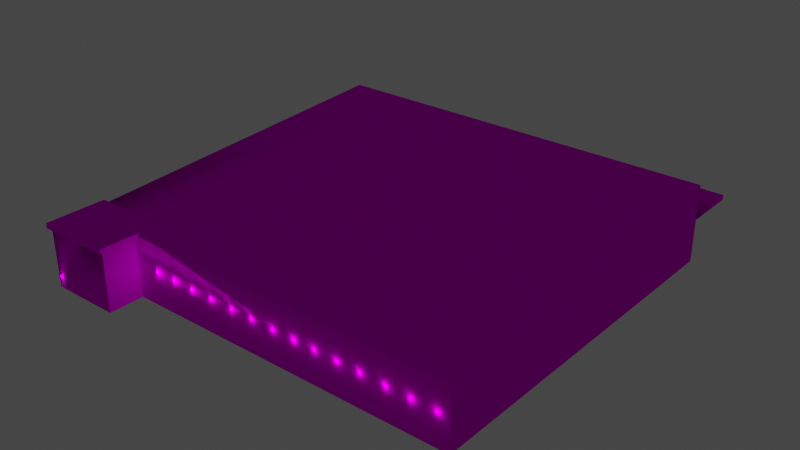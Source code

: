 # Source: object.blend  (saved by Blender 2.82.7; exported with 4.5.12 LTS)
import bpy
from mathutils import Matrix  # noqa: F401  (used for matrix-valued properties, if any)

bpy.ops.wm.read_factory_settings(use_empty=True)
scene = bpy.context.scene
scene.name = 'Scene'

# ---- collections
col_collection = bpy.data.collections.new('Collection'); scene.collection.children.link(col_collection)

# ---- images (referenced by path relative to the original .blend; pixels are not part of the script)
import os
ASSET_DIR = os.environ.get("B2B_ASSET_DIR", "")  # directory of the original .blend (textures are referenced by path, not embedded)
HERE = os.path.dirname(os.path.abspath(__file__))  # packed textures are extracted next to this script under _unpacked/

def load_image(name, relpath, width, height, colorspace="sRGB"):
    """Load a texture the original file referenced (path relative to the .blend, or extracted next to this script)."""
    p = next((c for c in (os.path.join(HERE, relpath), os.path.join(ASSET_DIR, relpath)) if relpath and os.path.exists(c)), "")
    if p:
        img = bpy.data.images.load(p, check_existing=True)
        img.name = name
    else:  # same state as the original file: an image datablock whose file is absent (Cycles renders it pink)
        img = bpy.data.images.new(name, width, height)
        img.source = "FILE"
        img.filepath = "//" + (relpath or name)
    img.colorspace_settings.name = colorspace
    return img
img_eblg_cargo_png = load_image('EBLG_Cargo.png', 'EBLG_Cargo.png', 1024, 1024, 'sRGB')

# ---- materials (node trees are filled in below, after node groups)
mat_default_006 = bpy.data.materials.new('Default.006')
mat_default_006.use_transparent_shadow = False
mat_default_006.diffuse_color = (1.0, 1.0, 1.0, 1.0)
mat_default_006.roughness = 0.0
mat_default_006.specular_intensity = 0.0

# ---- node groups
ng_auto_smooth = bpy.data.node_groups.new('Auto Smooth', 'GeometryNodeTree')
_s = ng_auto_smooth.interface.new_socket(name='Geometry', in_out='OUTPUT', socket_type='NodeSocketGeometry')
_s = ng_auto_smooth.interface.new_socket(name='Geometry', in_out='INPUT', socket_type='NodeSocketGeometry')
_s = ng_auto_smooth.interface.new_socket(name='Angle', in_out='INPUT', socket_type='NodeSocketFloat')
_s.subtype = 'ANGLE'
_s.min_value = 0.0
_s.max_value = 3.142
ng_auto_smooth.is_modifier = True
_N = ng_auto_smooth.nodes; _L = ng_auto_smooth.links
n0 = _N.new('NodeGroupOutput'); n0.name = 'Group Output'; n0.location = (480, -100)
n1 = _N.new('NodeGroupInput'); n1.name = 'Group Input'; n1.location = (-420, -300)
n2 = _N.new('NodeGroupInput'); n2.name = 'Group Input.001'; n2.location = (-60, -100)
n3 = _N.new('GeometryNodeSetShadeSmooth'); n3.name = 'Set Shade Smooth'; n3.location = (120, -100)
n3.domain = 'EDGE'
n4 = _N.new('GeometryNodeSetShadeSmooth'); n4.name = 'Set Shade Smooth.001'; n4.location = (300, -100)
n5 = _N.new('GeometryNodeInputMeshEdgeAngle'); n5.name = 'Edge Angle'; n5.location = (-420, -220)
n6 = _N.new('GeometryNodeInputEdgeSmooth'); n6.name = 'Is Edge Smooth'; n6.location = (-60, -160)
n7 = _N.new('GeometryNodeInputShadeSmooth'); n7.name = 'Is Face Smooth'; n7.location = (-240, -340)
n8 = _N.new('FunctionNodeBooleanMath'); n8.name = 'Boolean Math'; n8.location = (-60, -220)
n9 = _N.new('FunctionNodeCompare'); n9.name = 'Compare'; n9.location = (-240, -180)
n9.operation = 'LESS_EQUAL'
_L.new(n5.outputs[0], n9.inputs[0])
_L.new(n4.outputs[0], n0.inputs[0])
_L.new(n1.outputs[1], n9.inputs[1])
_L.new(n9.outputs[0], n8.inputs[0])
_L.new(n7.outputs[0], n8.inputs[1])
_L.new(n2.outputs[0], n3.inputs[0])
_L.new(n6.outputs[0], n3.inputs[1])
_L.new(n3.outputs[0], n4.inputs[0])
_L.new(n8.outputs[0], n3.inputs[2])
n0.is_active_output = True

# ---- material node trees
mat_default_006.use_nodes = True; mat_default_006.node_tree.nodes.clear()
_N = mat_default_006.node_tree.nodes; _L = mat_default_006.node_tree.links
n0 = _N.new('ShaderNodeOutputMaterial'); n0.name = 'Material Output'; n0.location = (300, 300)
n1 = _N.new('ShaderNodeBsdfPrincipled'); n1.name = 'Principled BSDF'; n1.location = (10, 300)
n1.distribution = 'GGX'
n1.subsurface_method = 'BURLEY'
n1.inputs[3].default_value = 1.45
n1.inputs[13].default_value = 0.0
n1.inputs[27].default_value = (0.0, 0.0, 0.0, 1.0)
n1.inputs[28].default_value = 1.0
n2 = _N.new('ShaderNodeTexImage'); n2.name = 'Image Texture'; n2.location = (0, 0)
n2.image = img_eblg_cargo_png
_L.new(n1.outputs[0], n0.inputs[0])
_L.new(n2.outputs[0], n1.inputs[0])
n0.is_active_output = True

# ---- world
world_world = bpy.data.worlds.new('World'); scene.world = world_world
world_world.use_nodes = True; world_world.node_tree.nodes.clear()
_N = world_world.node_tree.nodes; _L = world_world.node_tree.links
n0 = _N.new('ShaderNodeOutputWorld'); n0.name = 'World Output'; n0.location = (300, 300)
n1 = _N.new('ShaderNodeBackground'); n1.name = 'Background'; n1.location = (10, 300)
n1.inputs[0].default_value = (0.05088, 0.05088, 0.05088, 1.0)
_L.new(n1.outputs[0], n0.inputs[0])
n0.is_active_output = True
world_world.color = (0.05088, 0.05088, 0.05088)
world_world.use_sun_shadow = False
world_world.sun_shadow_jitter_overblur = 0.0

# ---- lights
light_light_name_amb_street_light3_042 = bpy.data.lights.new('light_name=amb_street_light3.042', 'POINT')
light_light_name_amb_street_light3_042.transmission_factor = 0.0
light_light_name_amb_street_light3_042.energy = 200.0
light_light_name_amb_street_light3_042.shadow_soft_size = 0.25
light_light_name_amb_street_light3_042.shadow_maximum_resolution = 0.006
light_light_name_amb_street_light3_042.use_absolute_resolution = True
light_light_name_amb_street_light3_043 = bpy.data.lights.new('light_name=amb_street_light3.043', 'POINT')
light_light_name_amb_street_light3_043.transmission_factor = 0.0
light_light_name_amb_street_light3_043.energy = 200.0
light_light_name_amb_street_light3_043.shadow_soft_size = 0.25
light_light_name_amb_street_light3_043.shadow_maximum_resolution = 0.006
light_light_name_amb_street_light3_043.use_absolute_resolution = True
light_light_name_amb_street_light3_044 = bpy.data.lights.new('light_name=amb_street_light3.044', 'POINT')
light_light_name_amb_street_light3_044.transmission_factor = 0.0
light_light_name_amb_street_light3_044.energy = 200.0
light_light_name_amb_street_light3_044.shadow_soft_size = 0.25
light_light_name_amb_street_light3_044.shadow_maximum_resolution = 0.006
light_light_name_amb_street_light3_044.use_absolute_resolution = True
light_light_name_amb_street_light3_045 = bpy.data.lights.new('light_name=amb_street_light3.045', 'POINT')
light_light_name_amb_street_light3_045.transmission_factor = 0.0
light_light_name_amb_street_light3_045.energy = 200.0
light_light_name_amb_street_light3_045.shadow_soft_size = 0.25
light_light_name_amb_street_light3_045.shadow_maximum_resolution = 0.006
light_light_name_amb_street_light3_045.use_absolute_resolution = True
light_light_name_amb_street_light3_046 = bpy.data.lights.new('light_name=amb_street_light3.046', 'POINT')
light_light_name_amb_street_light3_046.transmission_factor = 0.0
light_light_name_amb_street_light3_046.energy = 200.0
light_light_name_amb_street_light3_046.shadow_soft_size = 0.25
light_light_name_amb_street_light3_046.shadow_maximum_resolution = 0.006
light_light_name_amb_street_light3_046.use_absolute_resolution = True
light_light_name_amb_street_light3_047 = bpy.data.lights.new('light_name=amb_street_light3.047', 'POINT')
light_light_name_amb_street_light3_047.transmission_factor = 0.0
light_light_name_amb_street_light3_047.energy = 200.0
light_light_name_amb_street_light3_047.shadow_soft_size = 0.25
light_light_name_amb_street_light3_047.shadow_maximum_resolution = 0.006
light_light_name_amb_street_light3_047.use_absolute_resolution = True
light_light_name_amb_street_light3_048 = bpy.data.lights.new('light_name=amb_street_light3.048', 'POINT')
light_light_name_amb_street_light3_048.transmission_factor = 0.0
light_light_name_amb_street_light3_048.energy = 200.0
light_light_name_amb_street_light3_048.shadow_soft_size = 0.25
light_light_name_amb_street_light3_048.shadow_maximum_resolution = 0.006
light_light_name_amb_street_light3_048.use_absolute_resolution = True
light_light_name_amb_street_light3_049 = bpy.data.lights.new('light_name=amb_street_light3.049', 'POINT')
light_light_name_amb_street_light3_049.transmission_factor = 0.0
light_light_name_amb_street_light3_049.energy = 200.0
light_light_name_amb_street_light3_049.shadow_soft_size = 0.25
light_light_name_amb_street_light3_049.shadow_maximum_resolution = 0.006
light_light_name_amb_street_light3_049.use_absolute_resolution = True
light_light_name_amb_street_light3_050 = bpy.data.lights.new('light_name=amb_street_light3.050', 'POINT')
light_light_name_amb_street_light3_050.transmission_factor = 0.0
light_light_name_amb_street_light3_050.energy = 200.0
light_light_name_amb_street_light3_050.shadow_soft_size = 0.25
light_light_name_amb_street_light3_050.shadow_maximum_resolution = 0.006
light_light_name_amb_street_light3_050.use_absolute_resolution = True
light_light_name_amb_street_light3_051 = bpy.data.lights.new('light_name=amb_street_light3.051', 'POINT')
light_light_name_amb_street_light3_051.transmission_factor = 0.0
light_light_name_amb_street_light3_051.energy = 200.0
light_light_name_amb_street_light3_051.shadow_soft_size = 0.25
light_light_name_amb_street_light3_051.shadow_maximum_resolution = 0.006
light_light_name_amb_street_light3_051.use_absolute_resolution = True
light_light_name_amb_street_light3_052 = bpy.data.lights.new('light_name=amb_street_light3.052', 'POINT')
light_light_name_amb_street_light3_052.transmission_factor = 0.0
light_light_name_amb_street_light3_052.energy = 200.0
light_light_name_amb_street_light3_052.shadow_soft_size = 0.25
light_light_name_amb_street_light3_052.shadow_maximum_resolution = 0.006
light_light_name_amb_street_light3_052.use_absolute_resolution = True
light_light_name_amb_street_light3_053 = bpy.data.lights.new('light_name=amb_street_light3.053', 'POINT')
light_light_name_amb_street_light3_053.transmission_factor = 0.0
light_light_name_amb_street_light3_053.energy = 200.0
light_light_name_amb_street_light3_053.shadow_soft_size = 0.25
light_light_name_amb_street_light3_053.shadow_maximum_resolution = 0.006
light_light_name_amb_street_light3_053.use_absolute_resolution = True
light_light_name_amb_street_light3_054 = bpy.data.lights.new('light_name=amb_street_light3.054', 'POINT')
light_light_name_amb_street_light3_054.transmission_factor = 0.0
light_light_name_amb_street_light3_054.energy = 200.0
light_light_name_amb_street_light3_054.shadow_soft_size = 0.25
light_light_name_amb_street_light3_054.shadow_maximum_resolution = 0.006
light_light_name_amb_street_light3_054.use_absolute_resolution = True
light_light_name_amb_street_light3_055 = bpy.data.lights.new('light_name=amb_street_light3.055', 'POINT')
light_light_name_amb_street_light3_055.transmission_factor = 0.0
light_light_name_amb_street_light3_055.energy = 200.0
light_light_name_amb_street_light3_055.shadow_soft_size = 0.25
light_light_name_amb_street_light3_055.shadow_maximum_resolution = 0.006
light_light_name_amb_street_light3_055.use_absolute_resolution = True
light_light_name_amb_street_light3_056 = bpy.data.lights.new('light_name=amb_street_light3.056', 'POINT')
light_light_name_amb_street_light3_056.transmission_factor = 0.0
light_light_name_amb_street_light3_056.energy = 200.0
light_light_name_amb_street_light3_056.shadow_soft_size = 0.25
light_light_name_amb_street_light3_056.shadow_maximum_resolution = 0.006
light_light_name_amb_street_light3_056.use_absolute_resolution = True
light_light_name_amb_street_light3_057 = bpy.data.lights.new('light_name=amb_street_light3.057', 'POINT')
light_light_name_amb_street_light3_057.transmission_factor = 0.0
light_light_name_amb_street_light3_057.energy = 200.0
light_light_name_amb_street_light3_057.shadow_soft_size = 0.25
light_light_name_amb_street_light3_057.shadow_maximum_resolution = 0.006
light_light_name_amb_street_light3_057.use_absolute_resolution = True
light_light_name_amb_street_light3_058 = bpy.data.lights.new('light_name=amb_street_light3.058', 'POINT')
light_light_name_amb_street_light3_058.transmission_factor = 0.0
light_light_name_amb_street_light3_058.energy = 200.0
light_light_name_amb_street_light3_058.shadow_soft_size = 0.25
light_light_name_amb_street_light3_058.shadow_maximum_resolution = 0.006
light_light_name_amb_street_light3_058.use_absolute_resolution = True
light_light_name_amb_street_light3_059 = bpy.data.lights.new('light_name=amb_street_light3.059', 'POINT')
light_light_name_amb_street_light3_059.transmission_factor = 0.0
light_light_name_amb_street_light3_059.energy = 200.0
light_light_name_amb_street_light3_059.shadow_soft_size = 0.25
light_light_name_amb_street_light3_059.shadow_maximum_resolution = 0.006
light_light_name_amb_street_light3_059.use_absolute_resolution = True
light_light_name_amb_street_light3_060 = bpy.data.lights.new('light_name=amb_street_light3.060', 'POINT')
light_light_name_amb_street_light3_060.transmission_factor = 0.0
light_light_name_amb_street_light3_060.energy = 200.0
light_light_name_amb_street_light3_060.shadow_soft_size = 0.25
light_light_name_amb_street_light3_060.shadow_maximum_resolution = 0.006
light_light_name_amb_street_light3_060.use_absolute_resolution = True
light_light_name_amb_street_light3_061 = bpy.data.lights.new('light_name=amb_street_light3.061', 'POINT')
light_light_name_amb_street_light3_061.transmission_factor = 0.0
light_light_name_amb_street_light3_061.energy = 200.0
light_light_name_amb_street_light3_061.shadow_soft_size = 0.25
light_light_name_amb_street_light3_061.shadow_maximum_resolution = 0.006
light_light_name_amb_street_light3_061.use_absolute_resolution = True
light_light_name_amb_street_light3_062 = bpy.data.lights.new('light_name=amb_street_light3.062', 'POINT')
light_light_name_amb_street_light3_062.transmission_factor = 0.0
light_light_name_amb_street_light3_062.energy = 200.0
light_light_name_amb_street_light3_062.shadow_soft_size = 0.25
light_light_name_amb_street_light3_062.shadow_maximum_resolution = 0.006
light_light_name_amb_street_light3_062.use_absolute_resolution = True
light_light_name_amb_street_light3_063 = bpy.data.lights.new('light_name=amb_street_light3.063', 'POINT')
light_light_name_amb_street_light3_063.transmission_factor = 0.0
light_light_name_amb_street_light3_063.energy = 200.0
light_light_name_amb_street_light3_063.shadow_soft_size = 0.25
light_light_name_amb_street_light3_063.shadow_maximum_resolution = 0.006
light_light_name_amb_street_light3_063.use_absolute_resolution = True

# ---- meshes
me_poly_os_0_006 = bpy.data.meshes.new('poly_os=0.006')
me_poly_os_0_006.from_pydata([(40.75, 12.0, 38.01), (40.75, 12.0, 45.01), (40.75, 12.0, 45.99), (26.95, 15.27, -30.27), (2.784, 15.28, -30.48), (28.62, 12.39, 29.81), (-25.26, 15.28, -30.36), (-28.49, 12.17, 34.47), (-40.75, 6.199e-06, -34.99), (40.75, 6.199e-06, 38.01), (15.42, 6.199e-06, 38.01), (40.75, 6.199e-06, -0.565), (40.75, 6.199e-06, 34.69), (39.66, 12.41, 44.89), (26.84, 12.41, 44.89), (26.84, 13.0, 44.89), (26.84, 13.0, 34.95), (26.84, 12.41, 34.95), (25.75, 12.2, 33.85), (25.75, 13.0, 33.85), (40.75, 13.0, 33.85), (40.75, 12.2, 33.85), (-40.75, 6.823, 38.01), (-8.349, 6.199e-06, 38.01), (-8.349, 6.823, 38.01), (15.42, 5.306, 38.01), (24.31, 6.199e-06, 38.01), (26.75, 6.199e-06, 38.01), (40.75, 8.52, -34.99), (40.75, 8.52, -45.99), (-40.75, 8.5, -34.99), (-40.75, 14.5, -34.99), (-12.44, 12.0, 38.01), (40.75, 14.5, -34.99), (25.75, 13.0, 45.99), (25.75, 12.0, 45.99), (40.75, 13.0, 45.99), (39.66, 13.0, 34.95), (26.75, 6.823, 38.01), (26.75, 6.199e-06, 45.01), (26.75, 12.0, 45.01), (25.75, 12.0, 33.85), (25.75, 12.0, 38.01), (26.75, 12.0, 38.01), (40.75, 8.5, -34.99), (40.75, 6.199e-06, -34.99), (-34.63, 8.5, -45.99), (40.75, 8.5, -45.99), (-1.498, 8.5, -45.99), (-40.75, 8.5, -45.99), (-40.75, 9.5, -45.99), (40.75, 15.5, -34.99), (40.75, 9.5, -45.99), (31.62, 8.5, -45.99), (40.75, 9.5, -34.99), (39.66, 12.41, 34.95), (39.66, 13.0, 44.89), (-25.58, 9.5, -34.99), (2.56, 12.69, 34.51), (-0.6798, 12.17, 34.49), (2.784, 15.8, -30.45), (-0.3058, 15.8, -30.45), (2.56, 12.17, 34.49), (-1.498, 9.5, -45.99), (-34.63, 9.5, -45.99), (-0.3058, 15.28, -30.48), (-0.6798, 12.69, 34.51), (29.95, 15.27, -30.27), (26.95, 15.68, -30.25), (26.29, 12.8, 29.83), (-40.75, 12.0, 38.01), (26.29, 12.39, 29.81), (29.95, 15.68, -30.25), (28.62, 12.8, 29.83), (-25.26, 15.79, -30.34), (-28.03, 15.79, -30.34), (18.66, 12.0, 38.01), (-25.75, 12.17, 34.47), (-25.75, 12.68, 34.5), (-28.49, 12.68, 34.5), (4.924, 9.5, -34.99), (-26.97, 9.5, -34.99), (40.75, 12.16, 34.69), (40.75, 6.199e-06, 45.01), (-28.03, 15.28, -30.36), (-40.75, 12.0, -34.99), (-40.75, 9.5, -34.99), (-40.75, 15.5, -34.99), (31.62, 9.5, -45.99), (-40.75, 6.199e-06, 38.01), (24.23, 5.307, 37.85)], [], [(36, 2, 1, 0, 82, 21, 20), (8, 30, 44, 45), (32, 76, 4, 62, 59, 65, 6, 77, 7), (8, 89, 22, 70, 87), (43, 71, 3, 42), (12, 9, 11), (11, 9, 45), (14, 13, 55, 17), (56, 37, 55, 13), (4, 65, 61, 60), (71, 69, 68, 3), (68, 69, 73, 72), (71, 5, 73, 69), (11, 45, 51, 21, 82, 12), (59, 62, 58, 66), (59, 66, 61, 65), (54, 28, 29, 52), (24, 38, 43, 76, 32, 70, 22), (18, 19, 20, 21), (14, 17, 16, 15), (27, 38, 24, 23, 10, 25, 90, 26), (57, 80, 54, 52, 88, 63, 64, 50, 86, 81), (80, 54, 57), (57, 54, 81), (81, 54, 86), (15, 16, 19, 34), (8, 86, 30), (8, 85, 86), (8, 31, 85), (8, 87, 31), (44, 28, 45), (28, 54, 45), (54, 33, 45), (33, 51, 45), (2, 36, 34, 35), (16, 37, 56, 15, 34, 36, 20, 19), (38, 27, 43), (18, 41, 19), (35, 34, 19, 41, 42), (35, 42, 43, 40, 1, 2), (42, 76, 43), (4, 76, 42, 3, 67, 5, 71, 43, 0, 51, 87, 70, 32, 7, 84, 6, 65), (51, 0, 82, 21), (86, 50, 49, 30), (44, 30, 86, 54, 28), (72, 73, 5, 67), (47, 53, 88, 52, 29), (74, 78, 77, 6), (83, 1, 40, 39), (43, 40, 1, 0), (26, 90, 25, 10), (55, 37, 16, 17), (40, 43, 27, 39), (14, 15, 56, 13), (28, 44, 47, 29), (48, 46, 64, 63), (60, 58, 62, 4), (87, 51, 33, 54, 80, 57, 81, 86, 85, 31), (7, 79, 75, 84), (6, 84, 75, 74), (7, 77, 78, 79), (67, 3, 68, 72), (75, 79, 78, 74), (23, 24, 22, 89), (46, 49, 50, 64), (82, 0, 1, 83, 9, 12), (53, 48, 63, 88), (44, 30, 49, 46, 48, 53, 47), (61, 66, 58, 60)])
me_poly_os_0_006.polygons.foreach_set('use_smooth', [True] * 69)
_uv = me_poly_os_0_006.uv_layers.new(name='UVMap')
_uv.uv.foreach_set('vector', [0.3285, 0.7948, 0.3285, 0.8099, 0.3431, 0.81, 0.4488, 0.8102, 0.499, 0.8079, 0.5116, 0.8074, 0.5117, 0.7953, 0.8024, 0.2216, 0.804, 0.1385, 1.578, 0.1385, 1.577, 0.2216, 0.946, 0.3957, 0.8878, 0.3956, 0.9179, 0.2673, 0.918, 0.389, 0.924, 0.389, 0.9236, 0.2674, 0.9703, 0.2677, 0.9709, 0.3891, 0.9761, 0.3891, 0.01445, 0.8167, 0.5205, 0.8167, 0.5205, 0.864, 0.5205, 0.8999, 0.01445, 0.9242, 0.8727, 0.3955, 0.8736, 0.3802, 0.8726, 0.2676, 0.8746, 0.3955, 0.0, 0.0, 0.0, 0.0, 0.0, 0.0, 0.0, 0.0, 0.0, 0.0, 0.0, 0.0, 0.8709, 0.4112, 0.8469, 0.4112, 0.847, 0.3926, 0.871, 0.3926, 0.81, 0.3739, 0.8286, 0.374, 0.8286, 0.3751, 0.81, 0.375, 0.7313, 0.3738, 0.7256, 0.3738, 0.7256, 0.3728, 0.7313, 0.3729, 0.8393, 0.3734, 0.8392, 0.3726, 0.9517, 0.3675, 0.9517, 0.3682, 0.8726, 0.2676, 0.8736, 0.3802, 0.8692, 0.3801, 0.867, 0.2676, 0.8736, 0.3742, 0.8693, 0.3742, 0.8693, 0.3734, 0.8736, 0.3734, 0.2748, 0.8219, 0.5287, 0.8219, 0.5287, 0.9362, 0.02092, 0.9118, 0.01477, 0.9115, 0.01477, 0.8219, 0.9241, 0.3743, 0.918, 0.3743, 0.918, 0.3733, 0.9241, 0.3733, 0.8305, 0.3738, 0.8305, 0.3728, 0.952, 0.3673, 0.952, 0.3682, 0.2394, 0.8762, 0.2394, 0.891, 0.4055, 0.8914, 0.4055, 0.8766, 0.2797, 0.8514, 0.009864, 0.8514, 0.009864, 0.8912, 0.07205, 0.8912, 0.3112, 0.8912, 0.5288, 0.8912, 0.5288, 0.8514, 0.4299, 0.7893, 0.4299, 0.7772, 0.2035, 0.7767, 0.2035, 0.7888, 0.8358, 0.3751, 0.8171, 0.375, 0.8171, 0.3739, 0.8358, 0.374, 1.009, 0.6169, 1.009, 0.718, 0.4894, 0.718, 0.4894, 0.6169, 0.8415, 0.6169, 0.8415, 0.6955, 0.9721, 0.6955, 0.9732, 0.6169, 0.4351, 0.909, 0.2389, 0.909, 0.008501, 0.909, 0.008501, 0.8382, 0.06723, 0.8382, 0.2802, 0.8382, 0.4933, 0.8382, 0.5327, 0.8382, 0.5327, 0.909, 0.444, 0.909, 0.0, 0.0, 0.0, 0.0, 0.0, 0.0, 0.0, 0.0, 0.0, 0.0, 0.0, 0.0, 0.0, 0.0, 0.0, 0.0, 0.0, 0.0, 0.8709, 0.4112, 0.871, 0.3926, 0.873, 0.3906, 0.873, 0.4133, 0.5354, 0.9787, 0.5357, 0.8353, 0.5357, 0.8504, 0.5354, 0.9787, 0.5358, 0.7975, 0.5357, 0.8353, 0.5354, 0.9787, 0.5359, 0.7598, 0.5358, 0.7975, 0.5354, 0.9787, 0.5359, 0.7447, 0.5359, 0.7598, 0.5294, 0.8691, 0.5295, 0.8688, 0.5291, 0.9974, 0.5295, 0.8688, 0.5295, 0.854, 0.5291, 0.9974, 0.5295, 0.854, 0.5297, 0.7785, 0.5291, 0.9974, 0.5297, 0.7785, 0.5297, 0.7634, 0.5291, 0.9974, 0.499, 0.7595, 0.499, 0.7603, 0.4875, 0.7603, 0.4875, 0.7595, 0.871, 0.3926, 0.847, 0.3926, 0.8469, 0.4112, 0.8709, 0.4112, 0.873, 0.4133, 0.8449, 0.4132, 0.8449, 0.3905, 0.873, 0.3906, 0.6272, 0.8587, 0.626, 0.9254, 0.6282, 0.808, 0.6689, 0.8069, 0.6689, 0.8088, 0.6691, 0.799, 0.5503, 0.8065, 0.5505, 0.7967, 0.6691, 0.799, 0.6689, 0.8088, 0.6282, 0.808, 0.1672, 0.5767, 0.1672, 0.5839, 0.1663, 0.5839, 0.1663, 0.5776, 0.1536, 0.5776, 0.1536, 0.5767, 0.0374, 0.541, 0.1363, 0.5406, 0.0234, 0.5411, 0.9179, 0.2673, 0.8878, 0.3956, 0.8746, 0.3955, 0.8726, 0.2676, 0.867, 0.2676, 0.8692, 0.3801, 0.8736, 0.3802, 0.8727, 0.3955, 0.8465, 0.3955, 0.8469, 0.2587, 0.9993, 0.2591, 0.999, 0.3958, 0.946, 0.3957, 0.9761, 0.3891, 0.9755, 0.2677, 0.9703, 0.2677, 0.9236, 0.2674, 0.8469, 0.2587, 0.8465, 0.3955, 0.8465, 0.3892, 0.8465, 0.3877, 0.1592, 0.84, 0.3253, 0.8404, 0.3252, 0.8555, 0.1592, 0.8551, 0.0, 0.0, 0.0, 0.0, 0.0, 0.0, 0.0, 0.0, 0.0, 0.0, 0.6977, 0.3669, 0.8101, 0.3725, 0.8101, 0.3733, 0.6977, 0.3676, 0.4668, 0.8495, 0.3289, 0.8492, 0.329, 0.8341, 0.4668, 0.8344, 0.4668, 0.8492, 0.6977, 0.3667, 0.819, 0.3728, 0.8189, 0.3738, 0.6977, 0.3676, 0.6897, 0.748, 0.6897, 0.9961, 0.9791, 0.9961, 0.9791, 0.748, 0.1663, 0.5839, 0.1663, 0.5776, 0.1536, 0.5776, 0.1536, 0.5839, 0.4079, 0.484, 0.4097, 0.5678, 0.6151, 0.5678, 0.6151, 0.484, 0.847, 0.3751, 0.847, 0.374, 0.871, 0.3741, 0.871, 0.3752, 0.6897, 0.9961, 0.545, 0.9961, 0.545, 0.748, 0.6897, 0.748, 0.7748, 0.3749, 0.7748, 0.3738, 0.7987, 0.3739, 0.7987, 0.375, 0.3654, 0.7009, 0.3654, 0.7009, 0.3654, 0.6925, 0.3654, 0.6925, 0.5099, 0.845, 0.0098, 0.8437, 0.0098, 0.8286, 0.5099, 0.8299, 0.6967, 0.3666, 0.8182, 0.3727, 0.8182, 0.3737, 0.6967, 0.3676, 0.5307, 0.8913, 0.008014, 0.8913, 0.008014, 0.8849, 0.008014, 0.8528, 0.2378, 0.8528, 0.4334, 0.8528, 0.4423, 0.8528, 0.5307, 0.8528, 0.5307, 0.8688, 0.5307, 0.8849, 0.83, 0.3738, 0.83, 0.3728, 0.9513, 0.3673, 0.9513, 0.3683, 0.6789, 0.3737, 0.6737, 0.3737, 0.6737, 0.3727, 0.6789, 0.3727, 0.9761, 0.3744, 0.971, 0.3744, 0.971, 0.3735, 0.9761, 0.3735, 0.7822, 0.374, 0.7766, 0.3739, 0.7766, 0.3732, 0.7822, 0.3732, 0.9755, 0.2677, 0.9761, 0.3891, 0.9709, 0.3891, 0.9703, 0.2677, 0.4894, 0.6169, 0.4894, 0.718, 0.009395, 0.718, 0.009395, 0.6169, 0.5261, 0.8479, 0.4337, 0.8477, 0.4337, 0.8326, 0.5261, 0.8328, 1.021, 1.002, 0.9511, 0.9988, 0.805, 0.9984, 0.8057, 0.748, 0.9518, 0.7484, 1.021, 0.7485, 0.5261, 0.8503, 0.0262, 0.8491, 0.0263, 0.834, 0.5262, 0.8352, 0.009638, 0.8396, 0.5253, 0.8396, 0.5253, 0.9092, 0.4866, 0.9092, 0.277, 0.9092, 0.06742, 0.9092, 0.009638, 0.9092, 0.9236, 0.2674, 0.924, 0.389, 0.918, 0.389, 0.9179, 0.2673])
me_poly_os_0_006.materials.append(mat_default_006)
me_poly_os_0_006.use_remesh_fix_poles = True
me_poly_os_0_006.use_remesh_preserve_attributes = False
me_poly_os_0_006.use_mirror_vertex_groups = False
me_poly_os_0_006.update()

# ---- objects
ob_eblg_swissportcargo_left_obj = bpy.data.objects.new('EBLG_SwissportCargo_Left.obj', None)
ob_default_lod = bpy.data.objects.new('Default LOD', None)
ob_amb_street_light3 = bpy.data.objects.new('amb_street_light3', light_light_name_amb_street_light3_042)
ob_amb_street_light3_001 = bpy.data.objects.new('amb_street_light3.001', light_light_name_amb_street_light3_043)
ob_amb_street_light3_002 = bpy.data.objects.new('amb_street_light3.002', light_light_name_amb_street_light3_044)
ob_amb_street_light3_003 = bpy.data.objects.new('amb_street_light3.003', light_light_name_amb_street_light3_045)
ob_amb_street_light3_004 = bpy.data.objects.new('amb_street_light3.004', light_light_name_amb_street_light3_046)
ob_amb_street_light3_005 = bpy.data.objects.new('amb_street_light3.005', light_light_name_amb_street_light3_047)
ob_amb_street_light3_006 = bpy.data.objects.new('amb_street_light3.006', light_light_name_amb_street_light3_048)
ob_amb_street_light3_007 = bpy.data.objects.new('amb_street_light3.007', light_light_name_amb_street_light3_049)
ob_amb_street_light3_008 = bpy.data.objects.new('amb_street_light3.008', light_light_name_amb_street_light3_050)
ob_amb_street_light3_009 = bpy.data.objects.new('amb_street_light3.009', light_light_name_amb_street_light3_051)
ob_amb_street_light3_010 = bpy.data.objects.new('amb_street_light3.010', light_light_name_amb_street_light3_052)
ob_amb_street_light3_011 = bpy.data.objects.new('amb_street_light3.011', light_light_name_amb_street_light3_053)
ob_amb_street_light3_012 = bpy.data.objects.new('amb_street_light3.012', light_light_name_amb_street_light3_054)
ob_amb_street_light3_013 = bpy.data.objects.new('amb_street_light3.013', light_light_name_amb_street_light3_055)
ob_amb_street_light3_014 = bpy.data.objects.new('amb_street_light3.014', light_light_name_amb_street_light3_056)
ob_amb_street_light3_015 = bpy.data.objects.new('amb_street_light3.015', light_light_name_amb_street_light3_057)
ob_amb_street_light3_016 = bpy.data.objects.new('amb_street_light3.016', light_light_name_amb_street_light3_058)
ob_amb_street_light3_017 = bpy.data.objects.new('amb_street_light3.017', light_light_name_amb_street_light3_059)
ob_amb_street_light3_018 = bpy.data.objects.new('amb_street_light3.018', light_light_name_amb_street_light3_060)
ob_amb_street_light3_019 = bpy.data.objects.new('amb_street_light3.019', light_light_name_amb_street_light3_061)
ob_amb_street_light3_020 = bpy.data.objects.new('amb_street_light3.020', light_light_name_amb_street_light3_062)
ob_amb_street_light3_021 = bpy.data.objects.new('amb_street_light3.021', light_light_name_amb_street_light3_063)
ob_poly_os_0_hard__blend_yes = bpy.data.objects.new('POLY_OS=0 HARD= BLEND=yes', me_poly_os_0_006)

# ---- transforms, parenting, visibility, modifiers, constraints
ob_eblg_swissportcargo_left_obj.location = (0.0, 0.0, 0.0)
ob_eblg_swissportcargo_left_obj.rotation_euler = (1.571, -0.0, 0.0)
ob_eblg_swissportcargo_left_obj.scale = (-1.0, 1.0, 1.0)
ob_eblg_swissportcargo_left_obj.empty_display_size = 0.01
ob_eblg_swissportcargo_left_obj.lineart.crease_threshold = 0.0
ob_default_lod.parent = ob_eblg_swissportcargo_left_obj
ob_default_lod.location = (0.0, 0.0, 0.0)
ob_default_lod.empty_display_size = 0.01
ob_default_lod.lineart.crease_threshold = 0.0
ob_amb_street_light3.parent = ob_default_lod
ob_amb_street_light3.location = (-38.51, 6.385, 38.01)
ob_amb_street_light3.lineart.crease_threshold = 0.0
ob_amb_street_light3_001.parent = ob_default_lod
ob_amb_street_light3_001.location = (-33.71, 6.43, 38.01)
ob_amb_street_light3_001.lineart.crease_threshold = 0.0
ob_amb_street_light3_002.parent = ob_default_lod
ob_amb_street_light3_002.location = (-29.02, 6.461, 38.01)
ob_amb_street_light3_002.lineart.crease_threshold = 0.0
ob_amb_street_light3_003.parent = ob_default_lod
ob_amb_street_light3_003.location = (-24.03, 6.515, 38.01)
ob_amb_street_light3_003.lineart.crease_threshold = 0.0
ob_amb_street_light3_004.parent = ob_default_lod
ob_amb_street_light3_004.location = (-19.46, 6.531, 38.01)
ob_amb_street_light3_004.lineart.crease_threshold = 0.0
ob_amb_street_light3_005.parent = ob_default_lod
ob_amb_street_light3_005.location = (-14.9, 6.617, 38.01)
ob_amb_street_light3_005.lineart.crease_threshold = 0.0
ob_amb_street_light3_006.parent = ob_default_lod
ob_amb_street_light3_006.location = (-10.58, 6.565, 38.01)
ob_amb_street_light3_006.lineart.crease_threshold = 0.0
ob_amb_street_light3_007.parent = ob_default_lod
ob_amb_street_light3_007.location = (-6.001, 6.625, 38.01)
ob_amb_street_light3_007.lineart.crease_threshold = 0.0
ob_amb_street_light3_008.parent = ob_default_lod
ob_amb_street_light3_008.location = (-1.162, 6.612, 38.01)
ob_amb_street_light3_008.lineart.crease_threshold = 0.0
ob_amb_street_light3_009.parent = ob_default_lod
ob_amb_street_light3_009.location = (3.485, 6.653, 38.01)
ob_amb_street_light3_009.lineart.crease_threshold = 0.0
ob_amb_street_light3_010.parent = ob_default_lod
ob_amb_street_light3_010.location = (8.437, 6.642, 38.01)
ob_amb_street_light3_010.lineart.crease_threshold = 0.0
ob_amb_street_light3_011.parent = ob_default_lod
ob_amb_street_light3_011.location = (13.09, 6.632, 38.01)
ob_amb_street_light3_011.lineart.crease_threshold = 0.0
ob_amb_street_light3_012.parent = ob_default_lod
ob_amb_street_light3_012.location = (17.64, 6.708, 38.01)
ob_amb_street_light3_012.lineart.crease_threshold = 0.0
ob_amb_street_light3_013.parent = ob_default_lod
ob_amb_street_light3_013.location = (21.88, 6.709, 38.01)
ob_amb_street_light3_013.lineart.crease_threshold = 0.0
ob_amb_street_light3_014.parent = ob_default_lod
ob_amb_street_light3_014.location = (39.92, 2.278, 45.01)
ob_amb_street_light3_014.lineart.crease_threshold = 0.0
ob_amb_street_light3_015.parent = ob_default_lod
ob_amb_street_light3_015.location = (35.87, 8.5, -34.99)
ob_amb_street_light3_015.lineart.crease_threshold = 0.0
ob_amb_street_light3_016.parent = ob_default_lod
ob_amb_street_light3_016.location = (25.73, 8.5, -34.99)
ob_amb_street_light3_016.lineart.crease_threshold = 0.0
ob_amb_street_light3_017.parent = ob_default_lod
ob_amb_street_light3_017.location = (15.64, 8.5, -34.99)
ob_amb_street_light3_017.lineart.crease_threshold = 0.0
ob_amb_street_light3_018.parent = ob_default_lod
ob_amb_street_light3_018.location = (5.155, 8.5, -34.99)
ob_amb_street_light3_018.lineart.crease_threshold = 0.0
ob_amb_street_light3_019.parent = ob_default_lod
ob_amb_street_light3_019.location = (-4.816, 8.5, -34.99)
ob_amb_street_light3_019.lineart.crease_threshold = 0.0
ob_amb_street_light3_020.parent = ob_default_lod
ob_amb_street_light3_020.location = (-17.11, 8.5, -34.99)
ob_amb_street_light3_020.lineart.crease_threshold = 0.0
ob_amb_street_light3_021.parent = ob_default_lod
ob_amb_street_light3_021.location = (-28.8, 8.5, -34.99)
ob_amb_street_light3_021.lineart.crease_threshold = 0.0
ob_poly_os_0_hard__blend_yes.parent = ob_default_lod
ob_poly_os_0_hard__blend_yes.location = (0.0, 0.0, 0.0)
ob_poly_os_0_hard__blend_yes.show_transparent = True
ob_poly_os_0_hard__blend_yes.lineart.crease_threshold = 0.0
_m = ob_poly_os_0_hard__blend_yes.modifiers.new('Auto Smooth', 'NODES')
_m.node_group = ng_auto_smooth
_gi = [s.identifier for s in ng_auto_smooth.interface.items_tree if s.item_type == 'SOCKET' and s.in_out == 'INPUT']
_m[_gi[1]] = 0.7854  # Angle

# ---- collection membership
col_collection.objects.link(ob_eblg_swissportcargo_left_obj)
col_collection.objects.link(ob_default_lod)
col_collection.objects.link(ob_amb_street_light3)
col_collection.objects.link(ob_amb_street_light3_001)
col_collection.objects.link(ob_amb_street_light3_002)
col_collection.objects.link(ob_amb_street_light3_003)
col_collection.objects.link(ob_amb_street_light3_004)
col_collection.objects.link(ob_amb_street_light3_005)
col_collection.objects.link(ob_amb_street_light3_006)
col_collection.objects.link(ob_amb_street_light3_007)
col_collection.objects.link(ob_amb_street_light3_008)
col_collection.objects.link(ob_amb_street_light3_009)
col_collection.objects.link(ob_amb_street_light3_010)
col_collection.objects.link(ob_amb_street_light3_011)
col_collection.objects.link(ob_amb_street_light3_012)
col_collection.objects.link(ob_amb_street_light3_013)
col_collection.objects.link(ob_amb_street_light3_014)
col_collection.objects.link(ob_amb_street_light3_015)
col_collection.objects.link(ob_amb_street_light3_016)
col_collection.objects.link(ob_amb_street_light3_017)
col_collection.objects.link(ob_amb_street_light3_018)
col_collection.objects.link(ob_amb_street_light3_019)
col_collection.objects.link(ob_amb_street_light3_020)
col_collection.objects.link(ob_amb_street_light3_021)
col_collection.objects.link(ob_poly_os_0_hard__blend_yes)

# ---- scene / render settings (as saved in the file)
scene.frame_start = 1; scene.frame_end = 250; scene.frame_set(108)
scene.render.engine = 'BLENDER_EEVEE_NEXT'
scene.cycles.use_denoising = False
scene.cycles.samples = 128
scene.cycles.sampling_pattern = 'TABULATED_SOBOL'
scene.cycles.use_adaptive_sampling = False
scene.cycles.use_light_tree = False
scene.view_settings.view_transform = 'Filmic'
bpy.context.view_layer.update()

# ---- added for rendering (the .blend has no active camera): camera
cam_auto = bpy.data.cameras.new('AutoCamera')
cam_auto.lens = 50.0
cam_auto.sensor_width = 36.0
cam_auto.clip_end = 2011.8
ob_auto_camera = bpy.data.objects.new('AutoCamera', cam_auto)
scene.collection.objects.link(ob_auto_camera)
ob_auto_camera.location = (114.633, -137.559, 99.6079)
ob_auto_camera.rotation_euler = (1.09748, -7.21219e-08, 0.694738)
scene.camera = ob_auto_camera
bpy.context.view_layer.update()
